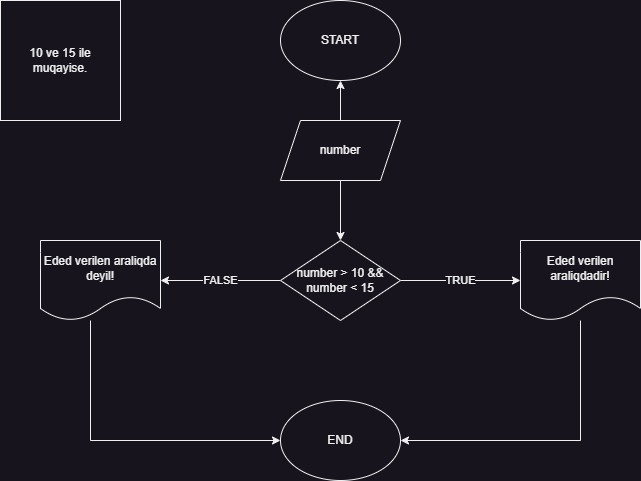

The diagram above was exported from draw.io. Its source (the exported page's mxGraphModel, read from the mxfile embedded in the PNG):
<mxGraphModel dx="1036" dy="654" grid="1" gridSize="10" guides="1" tooltips="1" connect="1" arrows="1" fold="1" page="1" pageScale="1" pageWidth="850" pageHeight="1100" math="0" shadow="0">
  <root>
    <mxCell id="0" />
    <mxCell id="1" parent="0" />
    <mxCell id="aIb0nd6k1EMaJtMLmeSI-1" value="START" style="ellipse;whiteSpace=wrap;html=1;" parent="1" vertex="1">
      <mxGeometry x="360" y="40" width="120" height="80" as="geometry" />
    </mxCell>
    <mxCell id="aIb0nd6k1EMaJtMLmeSI-2" value="END" style="ellipse;whiteSpace=wrap;html=1;" parent="1" vertex="1">
      <mxGeometry x="360" y="440" width="120" height="80" as="geometry" />
    </mxCell>
    <mxCell id="aIb0nd6k1EMaJtMLmeSI-3" style="edgeStyle=orthogonalEdgeStyle;rounded=0;orthogonalLoop=1;jettySize=auto;html=1;exitX=0.5;exitY=0;exitDx=0;exitDy=0;entryX=0.5;entryY=1;entryDx=0;entryDy=0;" parent="1" source="aIb0nd6k1EMaJtMLmeSI-5" target="aIb0nd6k1EMaJtMLmeSI-1" edge="1">
      <mxGeometry relative="1" as="geometry" />
    </mxCell>
    <mxCell id="aIb0nd6k1EMaJtMLmeSI-4" style="edgeStyle=orthogonalEdgeStyle;rounded=0;orthogonalLoop=1;jettySize=auto;html=1;exitX=0.5;exitY=1;exitDx=0;exitDy=0;entryX=0.5;entryY=0;entryDx=0;entryDy=0;" parent="1" source="aIb0nd6k1EMaJtMLmeSI-5" target="aIb0nd6k1EMaJtMLmeSI-8" edge="1">
      <mxGeometry relative="1" as="geometry" />
    </mxCell>
    <mxCell id="aIb0nd6k1EMaJtMLmeSI-5" value="number" style="shape=parallelogram;perimeter=parallelogramPerimeter;whiteSpace=wrap;html=1;fixedSize=1;" parent="1" vertex="1">
      <mxGeometry x="360" y="160" width="120" height="60" as="geometry" />
    </mxCell>
    <mxCell id="aIb0nd6k1EMaJtMLmeSI-6" value="TRUE" style="edgeStyle=orthogonalEdgeStyle;rounded=0;orthogonalLoop=1;jettySize=auto;html=1;exitX=1;exitY=0.5;exitDx=0;exitDy=0;entryX=0;entryY=0.5;entryDx=0;entryDy=0;" parent="1" source="aIb0nd6k1EMaJtMLmeSI-8" target="aIb0nd6k1EMaJtMLmeSI-10" edge="1">
      <mxGeometry relative="1" as="geometry" />
    </mxCell>
    <mxCell id="aIb0nd6k1EMaJtMLmeSI-7" value="FALSE" style="edgeStyle=orthogonalEdgeStyle;rounded=0;orthogonalLoop=1;jettySize=auto;html=1;exitX=0;exitY=0.5;exitDx=0;exitDy=0;entryX=1;entryY=0.5;entryDx=0;entryDy=0;" parent="1" source="aIb0nd6k1EMaJtMLmeSI-8" target="aIb0nd6k1EMaJtMLmeSI-12" edge="1">
      <mxGeometry relative="1" as="geometry" />
    </mxCell>
    <mxCell id="aIb0nd6k1EMaJtMLmeSI-8" value="number &amp;gt; 10 &amp;amp;&amp;amp; number &amp;lt; 15" style="rhombus;whiteSpace=wrap;html=1;" parent="1" vertex="1">
      <mxGeometry x="360" y="280" width="120" height="80" as="geometry" />
    </mxCell>
    <mxCell id="aIb0nd6k1EMaJtMLmeSI-9" style="edgeStyle=orthogonalEdgeStyle;rounded=0;orthogonalLoop=1;jettySize=auto;html=1;entryX=1;entryY=0.5;entryDx=0;entryDy=0;" parent="1" source="aIb0nd6k1EMaJtMLmeSI-10" target="aIb0nd6k1EMaJtMLmeSI-2" edge="1">
      <mxGeometry relative="1" as="geometry">
        <Array as="points">
          <mxPoint x="660" y="480" />
        </Array>
      </mxGeometry>
    </mxCell>
    <mxCell id="aIb0nd6k1EMaJtMLmeSI-10" value="Eded verilen araliqdadir!" style="shape=document;whiteSpace=wrap;html=1;boundedLbl=1;" parent="1" vertex="1">
      <mxGeometry x="600" y="280" width="120" height="80" as="geometry" />
    </mxCell>
    <mxCell id="aIb0nd6k1EMaJtMLmeSI-11" style="edgeStyle=orthogonalEdgeStyle;rounded=0;orthogonalLoop=1;jettySize=auto;html=1;entryX=0;entryY=0.5;entryDx=0;entryDy=0;" parent="1" source="aIb0nd6k1EMaJtMLmeSI-12" target="aIb0nd6k1EMaJtMLmeSI-2" edge="1">
      <mxGeometry relative="1" as="geometry">
        <Array as="points">
          <mxPoint x="170" y="480" />
        </Array>
      </mxGeometry>
    </mxCell>
    <mxCell id="aIb0nd6k1EMaJtMLmeSI-12" value="Eded verilen araliqda deyil!" style="shape=document;whiteSpace=wrap;html=1;boundedLbl=1;" parent="1" vertex="1">
      <mxGeometry x="120" y="280" width="120" height="80" as="geometry" />
    </mxCell>
    <mxCell id="aIb0nd6k1EMaJtMLmeSI-13" value="10 ve 15 ile muqayise." style="whiteSpace=wrap;html=1;aspect=fixed;" parent="1" vertex="1">
      <mxGeometry x="80" y="40" width="120" height="120" as="geometry" />
    </mxCell>
  </root>
</mxGraphModel>